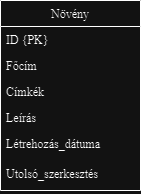

The diagram above was exported from draw.io. Its source (the exported page's mxGraphModel, read from the mxfile embedded in the PNG):
<mxGraphModel dx="1290" dy="542" grid="1" gridSize="10" guides="1" tooltips="1" connect="1" arrows="1" fold="1" page="1" pageScale="1" pageWidth="827" pageHeight="1169" math="0" shadow="0">
  <root>
    <mxCell id="0" />
    <mxCell id="1" parent="0" />
    <mxCell id="B98I5-vyFn1MANdXs4s_-1" value="Növény" style="swimlane;fontStyle=0;childLayout=stackLayout;horizontal=1;startSize=26;fillColor=none;horizontalStack=0;resizeParent=1;resizeParentMax=0;resizeLast=0;collapsible=1;marginBottom=0;fontFamily=Times New Roman;" vertex="1" parent="1">
      <mxGeometry x="344" y="530" width="140" height="190" as="geometry" />
    </mxCell>
    <mxCell id="B98I5-vyFn1MANdXs4s_-2" value="ID {PK}" style="text;strokeColor=none;fillColor=none;align=left;verticalAlign=top;spacingLeft=4;spacingRight=4;overflow=hidden;rotatable=0;points=[[0,0.5],[1,0.5]];portConstraint=eastwest;fontFamily=Times New Roman;" vertex="1" parent="B98I5-vyFn1MANdXs4s_-1">
      <mxGeometry y="26" width="140" height="26" as="geometry" />
    </mxCell>
    <mxCell id="B98I5-vyFn1MANdXs4s_-3" value="Főcím" style="text;strokeColor=none;fillColor=none;align=left;verticalAlign=top;spacingLeft=4;spacingRight=4;overflow=hidden;rotatable=0;points=[[0,0.5],[1,0.5]];portConstraint=eastwest;fontFamily=Times New Roman;" vertex="1" parent="B98I5-vyFn1MANdXs4s_-1">
      <mxGeometry y="52" width="140" height="26" as="geometry" />
    </mxCell>
    <mxCell id="B98I5-vyFn1MANdXs4s_-4" value="Címkék" style="text;strokeColor=none;fillColor=none;align=left;verticalAlign=top;spacingLeft=4;spacingRight=4;overflow=hidden;rotatable=0;points=[[0,0.5],[1,0.5]];portConstraint=eastwest;fontFamily=Times New Roman;" vertex="1" parent="B98I5-vyFn1MANdXs4s_-1">
      <mxGeometry y="78" width="140" height="26" as="geometry" />
    </mxCell>
    <mxCell id="B98I5-vyFn1MANdXs4s_-5" value="Leírás" style="text;strokeColor=none;fillColor=none;align=left;verticalAlign=top;spacingLeft=4;spacingRight=4;overflow=hidden;rotatable=0;points=[[0,0.5],[1,0.5]];portConstraint=eastwest;fontFamily=Times New Roman;" vertex="1" parent="B98I5-vyFn1MANdXs4s_-1">
      <mxGeometry y="104" width="140" height="26" as="geometry" />
    </mxCell>
    <mxCell id="B98I5-vyFn1MANdXs4s_-6" value="Létrehozás_dátuma" style="text;strokeColor=none;fillColor=none;align=left;verticalAlign=top;spacingLeft=4;spacingRight=4;overflow=hidden;rotatable=0;points=[[0,0.5],[1,0.5]];portConstraint=eastwest;fontFamily=Times New Roman;" vertex="1" parent="B98I5-vyFn1MANdXs4s_-1">
      <mxGeometry y="130" width="140" height="30" as="geometry" />
    </mxCell>
    <mxCell id="B98I5-vyFn1MANdXs4s_-7" value="Utolsó_szerkesztés" style="text;strokeColor=none;fillColor=none;align=left;verticalAlign=top;spacingLeft=4;spacingRight=4;overflow=hidden;rotatable=0;points=[[0,0.5],[1,0.5]];portConstraint=eastwest;fontFamily=Times New Roman;" vertex="1" parent="B98I5-vyFn1MANdXs4s_-1">
      <mxGeometry y="160" width="140" height="30" as="geometry" />
    </mxCell>
  </root>
</mxGraphModel>